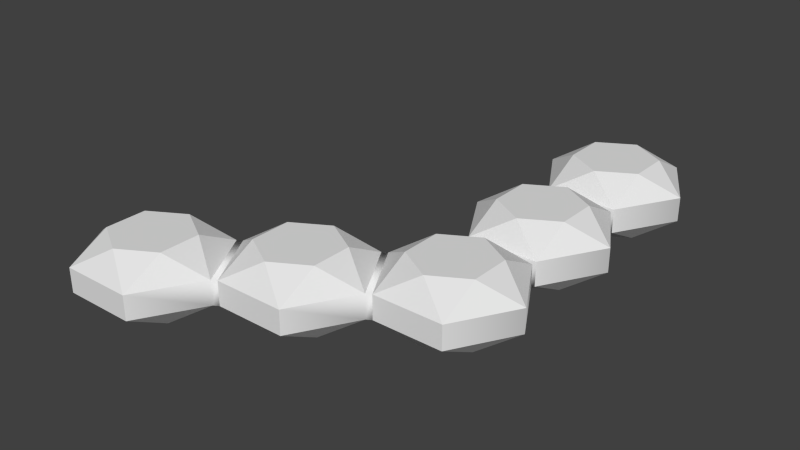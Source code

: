 # Source: 5-gem-bend.blend  (saved by Blender 2.76.0; exported with 4.5.12 LTS)
import bpy
from mathutils import Matrix  # noqa: F401  (used for matrix-valued properties, if any)

bpy.ops.wm.read_factory_settings(use_empty=True)
scene = bpy.context.scene
scene.name = 'Scene'

# ---- collections
col_collection_1 = bpy.data.collections.new('Collection 1'); scene.collection.children.link(col_collection_1)

# ---- world
world_world = bpy.data.worlds.new('World'); scene.world = world_world
world_world.color = (0.05088, 0.05088, 0.05088)
world_world.use_sun_shadow = False
world_world.sun_shadow_jitter_overblur = 0.0
world_world.cycles.sampling_method = 'MANUAL'
world_world.cycles.sample_map_resolution = 256

# ---- meshes
me_gem_003 = bpy.data.meshes.new('Gem.003')
me_gem_003.from_pydata([(3.787, 0.4742, -5.36), (3.787, 0.4742, -5.96), (3.268, 0.4742, -6.26), (2.748, 0.4742, -5.96), (2.748, 0.4742, -5.36), (3.268, 0.4742, -5.06), (3.787, 0.156, -6.56), (3.787, -0.2, -6.56), (2.748, -0.2, -6.56), (2.748, 0.156, -6.56), (2.228, -0.2, -5.66), (2.228, 0.156, -5.66), (3.787, -0.2, -4.76), (3.787, 0.156, -4.76), (2.748, 0.156, -4.76), (2.748, -0.2, -4.76), (4.307, 0.156, -5.66), (4.307, -0.2, -5.66), (2.748, -0.5182, -5.36), (2.748, -0.5182, -5.96), (3.268, -0.5182, -6.26), (3.787, -0.5182, -5.96), (3.787, -0.5182, -5.36), (3.268, -0.5182, -5.06), (3.787, 0.4742, -3.473), (3.787, 0.4742, -4.073), (3.268, 0.4742, -4.373), (2.748, 0.4742, -4.073), (2.748, 0.4742, -3.473), (3.268, 0.4742, -3.173), (3.787, 0.156, -4.673), (3.787, -0.2, -4.673), (2.748, -0.2, -4.673), (2.748, 0.156, -4.673), (2.228, -0.2, -3.773), (2.228, 0.156, -3.773), (3.787, -0.2, -2.873), (3.787, 0.156, -2.873), (2.748, 0.156, -2.873), (2.748, -0.2, -2.873), (4.307, 0.156, -3.773), (4.307, -0.2, -3.773), (2.748, -0.5182, -3.473), (2.748, -0.5182, -4.073), (3.268, -0.5182, -4.373), (3.787, -0.5182, -4.073), (3.787, -0.5182, -3.473), (3.268, -0.5182, -3.173), (0.5195, 0.4742, 0.2999), (0.5195, 0.4742, -0.2999), (-2e-06, 0.4742, -0.5998), (-0.5195, 0.4742, -0.2999), (-0.5195, 0.4742, 0.2999), (2e-06, 0.4742, 0.5998), (0.5196, 0.156, -0.9), (0.5196, -0.2, -0.9), (-0.5196, -0.2, -0.9), (-0.5196, 0.156, -0.9), (-1.039, -0.2, -9.54e-10), (-1.039, 0.156, 9.54e-10), (0.5196, -0.2, 0.9), (0.5196, 0.156, 0.9), (-0.5196, 0.156, 0.9), (-0.5196, -0.2, 0.9), (1.039, 0.156, 9.54e-10), (1.039, -0.2, -9.54e-10), (-0.5195, -0.5182, 0.2999), (-0.5195, -0.5182, -0.2999), (2e-06, -0.5182, -0.5998), (0.5195, -0.5182, -0.2999), (0.5195, -0.5182, 0.2999), (-2e-06, -0.5182, 0.5998), (2.153, 0.4742, -0.6434), (2.153, 0.4742, -1.243), (1.634, 0.4742, -1.543), (1.114, 0.4742, -1.243), (1.114, 0.4742, -0.6434), (1.634, 0.4742, -0.3435), (2.153, 0.156, -1.843), (2.153, -0.2, -1.843), (1.114, -0.2, -1.843), (1.114, 0.156, -1.843), (0.5946, -0.2, -0.9433), (0.5946, 0.156, -0.9433), (2.153, -0.2, -0.0433), (2.153, 0.156, -0.0433), (1.114, 0.156, -0.0433), (1.114, -0.2, -0.0433), (2.673, 0.156, -0.9433), (2.673, -0.2, -0.9433), (1.114, -0.5182, -0.6434), (1.114, -0.5182, -1.243), (1.634, -0.5182, -1.543), (2.153, -0.5182, -1.243), (2.153, -0.5182, -0.6434), (1.634, -0.5182, -0.3435), (3.787, 0.4742, -1.587), (3.787, 0.4742, -2.187), (3.268, 0.4742, -2.486), (2.748, 0.4742, -2.187), (2.748, 0.4742, -1.587), (3.268, 0.4742, -1.287), (3.787, 0.156, -2.787), (3.787, -0.2, -2.787), (2.748, -0.2, -2.787), (2.748, 0.156, -2.787), (2.228, -0.2, -1.887), (2.228, 0.156, -1.887), (3.787, -0.2, -0.9866), (3.787, 0.156, -0.9866), (2.748, 0.156, -0.9866), (2.748, -0.2, -0.9866), (4.307, 0.156, -1.887), (4.307, -0.2, -1.887), (2.748, -0.5182, -1.587), (2.748, -0.5182, -2.187), (3.268, -0.5182, -2.486), (3.787, -0.5182, -2.187), (3.787, -0.5182, -1.587), (3.268, -0.5182, -1.287)], [], [(0, 1, 2, 3, 4, 5), (6, 7, 8, 9), (9, 8, 10, 11), (9, 3, 2), (11, 14, 4), (1, 0, 16), (14, 5, 4), (6, 9, 2), (16, 6, 1), (1, 6, 2), (9, 11, 3), (13, 16, 0), (4, 3, 11), (14, 13, 5), (0, 5, 13), (18, 19, 20, 21, 22, 23), (15, 14, 11, 10), (7, 21, 20), (17, 12, 22), (19, 18, 10), (12, 23, 22), (8, 7, 20), (10, 8, 19), (19, 8, 20), (7, 17, 21), (15, 10, 18), (22, 21, 17), (12, 15, 23), (18, 23, 15), (17, 16, 13, 12), (17, 7, 6, 16), (24, 25, 26, 27, 28, 29), (33, 32, 34, 35), (33, 27, 26), (35, 38, 28), (25, 24, 40), (38, 29, 28), (30, 33, 26), (40, 30, 25), (25, 30, 26), (33, 35, 27), (37, 40, 24), (28, 27, 35), (38, 37, 29), (24, 29, 37), (42, 43, 44, 45, 46, 47), (39, 38, 35, 34), (31, 45, 44), (41, 36, 46), (43, 42, 34), (36, 47, 46), (32, 31, 44), (34, 32, 43), (43, 32, 44), (31, 41, 45), (39, 34, 42), (46, 45, 41), (36, 39, 47), (42, 47, 39), (41, 40, 37, 36), (41, 31, 30, 40), (48, 49, 50, 51, 52, 53), (54, 55, 56, 57), (57, 56, 58, 59), (60, 61, 62, 63), (57, 51, 50), (59, 62, 52), (49, 48, 64), (62, 53, 52), (54, 57, 50), (64, 54, 49), (49, 54, 50), (57, 59, 51), (61, 64, 48), (52, 51, 59), (62, 61, 53), (48, 53, 61), (66, 67, 68, 69, 70, 71), (63, 62, 59, 58), (55, 69, 68), (65, 60, 70), (67, 66, 58), (60, 71, 70), (56, 55, 68), (58, 56, 67), (67, 56, 68), (55, 65, 69), (63, 58, 66), (70, 69, 65), (60, 63, 71), (66, 71, 63), (65, 64, 61, 60), (72, 73, 74, 75, 76, 77), (78, 79, 80, 81), (81, 80, 82, 83), (84, 85, 86, 87), (81, 75, 74), (83, 86, 76), (73, 72, 88), (86, 77, 76), (78, 81, 74), (88, 78, 73), (73, 78, 74), (81, 83, 75), (85, 88, 72), (76, 75, 83), (86, 85, 77), (72, 77, 85), (90, 91, 92, 93, 94, 95), (79, 93, 92), (89, 84, 94), (91, 90, 82), (84, 95, 94), (80, 79, 92), (82, 80, 91), (91, 80, 92), (79, 89, 93), (87, 82, 90), (94, 93, 89), (84, 87, 95), (90, 95, 87), (89, 88, 85, 84), (96, 97, 98, 99, 100, 101), (105, 104, 106, 107), (108, 109, 110, 111), (105, 99, 98), (107, 110, 100), (97, 96, 112), (110, 101, 100), (102, 105, 98), (112, 102, 97), (97, 102, 98), (105, 107, 99), (109, 112, 96), (100, 99, 107), (110, 109, 101), (96, 101, 109), (114, 115, 116, 117, 118, 119), (103, 117, 116), (113, 108, 118), (115, 114, 106), (108, 119, 118), (104, 103, 116), (106, 104, 115), (115, 104, 116), (103, 113, 117), (111, 106, 114), (118, 117, 113), (108, 111, 119), (114, 119, 111), (113, 112, 109, 108), (113, 103, 102, 112), (15, 12, 31, 32), (14, 15, 32, 33), (14, 33, 30, 13), (12, 13, 30, 31), (38, 39, 104, 105), (39, 36, 103, 104), (36, 37, 102, 103), (38, 105, 102, 37), (78, 107, 106, 79), (89, 79, 106, 111), (88, 110, 107, 78), (89, 111, 110, 88), (54, 83, 82, 55), (65, 55, 82, 87), (64, 86, 83, 54), (65, 87, 86, 64)])
me_gem_003.polygons.foreach_set('use_smooth', [True] * 168)
_k = set([(0, 1), (0, 5), (0, 13), (0, 16), (1, 2), (1, 6), (1, 16), (2, 3), (2, 6), (2, 9), (3, 4), (3, 9), (3, 11), (4, 5), (4, 11), (4, 14), (5, 13), (5, 14), (6, 7), (6, 9), (6, 16), (7, 8), (7, 17), (7, 20), (7, 21), (8, 9), (8, 10), (8, 19), (8, 20), (9, 11), (10, 11), (10, 15), (10, 18), (10, 19), (11, 14), (12, 13), (12, 15), (12, 17), (12, 22), (12, 23), (13, 14), (13, 16), (14, 15), (15, 18), (15, 23), (17, 21), (17, 22), (18, 19), (18, 23), (19, 20), (20, 21), (21, 22), (22, 23), (24, 25), (24, 29), (24, 37), (24, 40), (25, 26), (25, 30), (25, 40), (26, 27), (26, 30), (26, 33), (27, 28), (27, 33), (27, 35), (28, 29), (28, 35), (28, 38), (29, 37), (29, 38), (30, 31), (30, 33), (30, 40), (31, 32), (31, 41), (31, 44), (31, 45), (32, 33), (32, 34), (32, 43), (32, 44), (33, 35), (34, 35), (34, 39), (34, 42), (34, 43), (35, 38), (36, 37), (36, 39), (36, 41), (36, 46), (36, 47), (37, 38), (37, 40), (38, 39), (39, 42), (39, 47), (41, 45), (41, 46), (42, 43), (42, 47), (43, 44), (44, 45), (45, 46), (46, 47), (48, 49), (48, 53), (48, 61), (48, 64), (49, 50), (49, 54), (49, 64), (50, 51), (50, 54), (50, 57), (51, 52), (51, 57), (51, 59), (52, 53), (52, 59), (52, 62), (53, 61), (53, 62), (54, 55), (54, 57), (54, 64), (55, 56), (55, 65), (55, 68), (55, 69), (56, 57), (56, 58), (56, 67), (56, 68), (57, 59), (58, 59), (58, 63), (58, 66), (58, 67), (59, 62), (60, 61), (60, 63), (60, 65), (60, 70), (60, 71), (61, 62), (61, 64), (62, 63), (63, 66), (63, 71), (65, 69), (65, 70), (66, 67), (66, 71), (67, 68), (68, 69), (69, 70), (70, 71), (72, 73), (72, 77), (72, 85), (72, 88), (73, 74), (73, 78), (73, 88), (74, 75), (74, 78), (74, 81), (75, 76), (75, 81), (75, 83), (76, 77), (76, 83), (76, 86), (77, 85), (77, 86), (78, 79), (78, 81), (78, 88), (79, 80), (79, 89), (79, 92), (79, 93), (80, 81), (80, 82), (80, 91), (80, 92), (81, 83), (82, 83), (82, 87), (82, 90), (82, 91), (83, 86), (84, 85), (84, 87), (84, 89), (84, 94), (84, 95), (85, 86), (85, 88), (86, 87), (87, 90), (87, 95), (89, 93), (89, 94), (90, 91), (90, 95), (91, 92), (92, 93), (93, 94), (94, 95), (96, 97), (96, 101), (96, 109), (96, 112), (97, 98), (97, 102), (97, 112), (98, 99), (98, 102), (98, 105), (99, 100), (99, 105), (99, 107), (100, 101), (100, 107), (100, 110), (101, 109), (101, 110), (102, 103), (102, 105), (102, 112), (103, 104), (103, 113), (103, 116), (103, 117), (104, 105), (104, 106), (104, 115), (104, 116), (105, 107), (106, 107), (106, 111), (106, 114), (106, 115), (107, 110), (108, 109), (108, 111), (108, 113), (108, 118), (108, 119), (109, 110), (109, 112), (110, 111), (111, 114), (111, 119), (113, 117), (113, 118), (114, 115), (114, 119), (115, 116), (116, 117), (117, 118), (118, 119)])
me_gem_003.attributes.new('sharp_edge', 'BOOLEAN', 'EDGE').data.foreach_set('value', [ (min(e.vertices), max(e.vertices)) in _k for e in me_gem_003.edges])
me_gem_003.use_remesh_preserve_volume = False
me_gem_003.use_remesh_preserve_attributes = False
me_gem_003.use_mirror_vertex_groups = False
me_gem_003.update()
me_gem_003.normals_split_custom_set([tuple(v) for v in zip(*[iter([0.0, 1.0, 0.0, 0.0, 1.0, 0.0, 0.0, 1.0, 0.0, 0.0, 1.0, 0.0, 0.0, 1.0, 0.0, 0.0, 1.0, 0.0, 0.0, 0.0, -1.0, 0.0, 0.0, -1.0, 0.0, 0.0, -1.0, 0.0, 0.0, -1.0, -0.866, 0.0, -0.5, -0.866, 0.0, -0.5, -0.866, 0.0, -0.5, -0.866, 0.0, -0.5, -0.2611, 0.8529, -0.4522, -0.2611, 0.8529, -0.4522, -0.2611, 0.8529, -0.4522, -0.63, 0.6862, 0.3637, -0.63, 0.6862, 0.3637, -0.63, 0.6862, 0.3637, 0.5221, 0.8529, -1.794e-06, 0.5221, 0.8529, -1.794e-06, 0.5221, 0.8529, -1.794e-06, -0.2611, 0.8529, 0.4522, -0.2611, 0.8529, 0.4522, -0.2611, 0.8529, 0.4522, 0.0, 0.6862, -0.7274, 0.0, 0.6862, -0.7274, 0.0, 0.6862, -0.7274, 0.63, 0.6862, -0.3637, 0.63, 0.6862, -0.3637, 0.63, 0.6862, -0.3637, 0.2611, 0.8529, -0.4522, 0.2611, 0.8529, -0.4522, 0.2611, 0.8529, -0.4522, -0.63, 0.6862, -0.3637, -0.63, 0.6862, -0.3637, -0.63, 0.6862, -0.3637, 0.63, 0.6862, 0.3637, 0.63, 0.6862, 0.3637, 0.63, 0.6862, 0.3637, -0.5221, 0.8529, 1.794e-06, -0.5221, 0.8529, 1.794e-06, -0.5221, 0.8529, 1.794e-06, 0.0, 0.6862, 0.7274, 0.0, 0.6862, 0.7274, 0.0, 0.6862, 0.7274, 0.2611, 0.8529, 0.4522, 0.2611, 0.8529, 0.4522, 0.2611, 0.8529, 0.4522, 0.0, -1.0, 0.0, 0.0, -1.0, 0.0, 0.0, -1.0, 0.0, 0.0, -1.0, 0.0, 0.0, -1.0, 0.0, 0.0, -1.0, 0.0, -0.866, 0.0, 0.5, -0.866, 0.0, 0.5, -0.866, 0.0, 0.5, -0.866, 0.0, 0.5, 0.2611, -0.8529, -0.4522, 0.2611, -0.8529, -0.4522, 0.2611, -0.8529, -0.4522, 0.63, -0.6862, 0.3637, 0.63, -0.6862, 0.3637, 0.63, -0.6862, 0.3637, -0.5221, -0.8529, -1.875e-06, -0.5221, -0.8529, -1.875e-06, -0.5221, -0.8529, -1.875e-06, 0.2611, -0.8529, 0.4522, 0.2611, -0.8529, 0.4522, 0.2611, -0.8529, 0.4522, 0.0, -0.6862, -0.7274, 0.0, -0.6862, -0.7274, 0.0, -0.6862, -0.7274, -0.63, -0.6862, -0.3637, -0.63, -0.6862, -0.3637, -0.63, -0.6862, -0.3637, -0.2611, -0.8529, -0.4522, -0.2611, -0.8529, -0.4522, -0.2611, -0.8529, -0.4522, 0.63, -0.6862, -0.3637, 0.63, -0.6862, -0.3637, 0.63, -0.6862, -0.3637, -0.63, -0.6862, 0.3637, -0.63, -0.6862, 0.3637, -0.63, -0.6862, 0.3637, 0.5221, -0.8529, 1.875e-06, 0.5221, -0.8529, 1.875e-06, 0.5221, -0.8529, 1.875e-06, 0.0, -0.6862, 0.7274, 0.0, -0.6862, 0.7274, 0.0, -0.6862, 0.7274, -0.2611, -0.8529, 0.4522, -0.2611, -0.8529, 0.4522, -0.2611, -0.8529, 0.4522, 1.0, 2.604e-06, 3.286e-07, 1.0, 2.604e-06, 3.286e-07, 0.866, 1.289e-06, 0.5, 0.866, 1.289e-06, 0.5, 1.0, 2.604e-06, 3.286e-07, 0.866, 3.222e-06, -0.5, 0.866, 3.222e-06, -0.5, 1.0, 2.604e-06, 3.286e-07, 0.0, 1.0, 0.0, 0.0, 1.0, 0.0, 0.0, 1.0, 0.0, 0.0, 1.0, 0.0, 0.0, 1.0, 0.0, 0.0, 1.0, 0.0, -0.866, 0.0, -0.5, -0.866, 0.0, -0.5, -0.866, 0.0, -0.5, -0.866, 0.0, -0.5, -0.2611, 0.8529, -0.4522, -0.2611, 0.8529, -0.4522, -0.2611, 0.8529, -0.4522, -0.63, 0.6862, 0.3637, -0.63, 0.6862, 0.3637, -0.63, 0.6862, 0.3637, 0.5221, 0.8529, -1.875e-06, 0.5221, 0.8529, -1.875e-06, 0.5221, 0.8529, -1.875e-06, -0.2611, 0.8529, 0.4522, -0.2611, 0.8529, 0.4522, -0.2611, 0.8529, 0.4522, 0.0, 0.6862, -0.7274, 0.0, 0.6862, -0.7274, 0.0, 0.6862, -0.7274, 0.63, 0.6862, -0.3637, 0.63, 0.6862, -0.3637, 0.63, 0.6862, -0.3637, 0.2611, 0.8529, -0.4522, 0.2611, 0.8529, -0.4522, 0.2611, 0.8529, -0.4522, -0.63, 0.6862, -0.3637, -0.63, 0.6862, -0.3637, -0.63, 0.6862, -0.3637, 0.63, 0.6862, 0.3637, 0.63, 0.6862, 0.3637, 0.63, 0.6862, 0.3637, -0.5221, 0.8529, 1.875e-06, -0.5221, 0.8529, 1.875e-06, -0.5221, 0.8529, 1.875e-06, 0.0, 0.6862, 0.7274, 0.0, 0.6862, 0.7274, 0.0, 0.6862, 0.7274, 0.2611, 0.8529, 0.4522, 0.2611, 0.8529, 0.4522, 0.2611, 0.8529, 0.4522, 0.0, -1.0, 0.0, 0.0, -1.0, 0.0, 0.0, -1.0, 0.0, 0.0, -1.0, 0.0, 0.0, -1.0, 0.0, 0.0, -1.0, 0.0, -0.866, 0.0, 0.5, -0.866, 0.0, 0.5, -0.866, 0.0, 0.5, -0.866, 0.0, 0.5, 0.2611, -0.8529, -0.4522, 0.2611, -0.8529, -0.4522, 0.2611, -0.8529, -0.4522, 0.63, -0.6862, 0.3637, 0.63, -0.6862, 0.3637, 0.63, -0.6862, 0.3637, -0.5221, -0.8529, -1.957e-06, -0.5221, -0.8529, -1.957e-06, -0.5221, -0.8529, -1.957e-06, 0.2611, -0.8529, 0.4522, 0.2611, -0.8529, 0.4522, 0.2611, -0.8529, 0.4522, 0.0, -0.6862, -0.7274, 0.0, -0.6862, -0.7274, 0.0, -0.6862, -0.7274, -0.63, -0.6862, -0.3637, -0.63, -0.6862, -0.3637, -0.63, -0.6862, -0.3637, -0.2611, -0.8529, -0.4522, -0.2611, -0.8529, -0.4522, -0.2611, -0.8529, -0.4522, 0.63, -0.6862, -0.3637, 0.63, -0.6862, -0.3637, 0.63, -0.6862, -0.3637, -0.63, -0.6862, 0.3637, -0.63, -0.6862, 0.3637, -0.63, -0.6862, 0.3637, 0.5221, -0.8529, 1.957e-06, 0.5221, -0.8529, 1.957e-06, 0.5221, -0.8529, 1.957e-06, 0.0, -0.6862, 0.7274, 0.0, -0.6862, 0.7274, 0.0, -0.6862, 0.7274, -0.2611, -0.8529, 0.4522, -0.2611, -0.8529, 0.4522, -0.2611, -0.8529, 0.4522, 1.0, 2.232e-06, 2.629e-07, 1.0, 2.232e-06, 2.629e-07, 0.866, 1.289e-06, 0.5, 0.866, 1.289e-06, 0.5, 1.0, 2.232e-06, 2.629e-07, 0.866, 2.578e-06, -0.5, 0.866, 2.578e-06, -0.5, 1.0, 2.232e-06, 2.629e-07, 0.0, 1.0, 0.0, 0.0, 1.0, 0.0, 0.0, 1.0, 0.0, 0.0, 1.0, 0.0, 0.0, 1.0, 0.0, 0.0, 1.0, 0.0, 0.0, 0.0, -1.0, 0.0, 0.0, -1.0, 0.0, 0.0, -1.0, 0.0, 0.0, -1.0, -0.866, 5.359e-09, -0.5, -0.866, 5.359e-09, -0.5, -0.866, 5.359e-09, -0.5, -0.866, 5.359e-09, -0.5, 0.0, 0.0, 1.0, 0.0, 0.0, 1.0, 0.0, 0.0, 1.0, 0.0, 0.0, 1.0, -0.2611, 0.8529, -0.4522, -0.2611, 0.8529, -0.4522, -0.2611, 0.8529, -0.4522, -0.63, 0.6862, 0.3637, -0.63, 0.6862, 0.3637, -0.63, 0.6862, 0.3637, 0.5221, 0.8529, -1.712e-06, 0.5221, 0.8529, -1.712e-06, 0.5221, 0.8529, -1.712e-06, -0.2611, 0.8529, 0.4522, -0.2611, 0.8529, 0.4522, -0.2611, 0.8529, 0.4522, 0.0, 0.6862, -0.7274, 0.0, 0.6862, -0.7274, 0.0, 0.6862, -0.7274, 0.63, 0.6862, -0.3637, 0.63, 0.6862, -0.3637, 0.63, 0.6862, -0.3637, 0.2611, 0.8529, -0.4522, 0.2611, 0.8529, -0.4522, 0.2611, 0.8529, -0.4522, -0.63, 0.6862, -0.3637, -0.63, 0.6862, -0.3637, -0.63, 0.6862, -0.3637, 0.63, 0.6862, 0.3637, 0.63, 0.6862, 0.3637, 0.63, 0.6862, 0.3637, -0.5221, 0.8529, 1.712e-06, -0.5221, 0.8529, 1.712e-06, -0.5221, 0.8529, 1.712e-06, 0.0, 0.6862, 0.7274, 0.0, 0.6862, 0.7274, 0.0, 0.6862, 0.7274, 0.2611, 0.8529, 0.4522, 0.2611, 0.8529, 0.4522, 0.2611, 0.8529, 0.4522, 0.0, -1.0, 0.0, 0.0, -1.0, 0.0, 0.0, -1.0, 0.0, 0.0, -1.0, 0.0, 0.0, -1.0, 0.0, 0.0, -1.0, 0.0, -0.866, -5.359e-09, 0.5, -0.866, -5.359e-09, 0.5, -0.866, -5.359e-09, 0.5, -0.866, -5.359e-09, 0.5, 0.2611, -0.8529, -0.4522, 0.2611, -0.8529, -0.4522, 0.2611, -0.8529, -0.4522, 0.63, -0.6862, 0.3637, 0.63, -0.6862, 0.3637, 0.63, -0.6862, 0.3637, -0.5221, -0.8529, -1.712e-06, -0.5221, -0.8529, -1.712e-06, -0.5221, -0.8529, -1.712e-06, 0.2611, -0.8529, 0.4522, 0.2611, -0.8529, 0.4522, 0.2611, -0.8529, 0.4522, 0.0, -0.6862, -0.7274, 0.0, -0.6862, -0.7274, 0.0, -0.6862, -0.7274, -0.63, -0.6862, -0.3637, -0.63, -0.6862, -0.3637, -0.63, -0.6862, -0.3637, -0.2611, -0.8529, -0.4522, -0.2611, -0.8529, -0.4522, -0.2611, -0.8529, -0.4522, 0.63, -0.6862, -0.3637, 0.63, -0.6862, -0.3637, 0.63, -0.6862, -0.3637, -0.63, -0.6862, 0.3637, -0.63, -0.6862, 0.3637, -0.63, -0.6862, 0.3637, 0.5221, -0.8529, 1.712e-06, 0.5221, -0.8529, 1.712e-06, 0.5221, -0.8529, 1.712e-06, 0.0, -0.6862, 0.7274, 0.0, -0.6862, 0.7274, 0.0, -0.6862, 0.7274, -0.2611, -0.8529, 0.4522, -0.2611, -0.8529, 0.4522, -0.2611, -0.8529, 0.4522, 0.628, -0.4597, 0.628, 0.628, 0.4597, 0.628, 0.866, 1.128e-06, 0.5, 0.866, 1.128e-06, 0.5, 0.0, 1.0, 0.0, 0.0, 1.0, 0.0, 0.0, 1.0, 0.0, 0.0, 1.0, 0.0, 0.0, 1.0, 0.0, 0.0, 1.0, 0.0, 0.0, 0.0, -1.0, 0.0, 0.0, -1.0, 0.0, 0.0, -1.0, 0.0, 0.0, -1.0, -0.866, 0.0, -0.5, -0.866, 0.0, -0.5, -0.866, 0.0, -0.5, -0.866, 0.0, -0.5, 0.0, 0.0, 1.0, 0.0, 0.0, 1.0, 0.0, 0.0, 1.0, 0.0, 0.0, 1.0, -0.2611, 0.8529, -0.4522, -0.2611, 0.8529, -0.4522, -0.2611, 0.8529, -0.4522, -0.63, 0.6862, 0.3637, -0.63, 0.6862, 0.3637, -0.63, 0.6862, 0.3637, 0.5221, 0.8529, -1.631e-06, 0.5221, 0.8529, -1.631e-06, 0.5221, 0.8529, -1.631e-06, -0.2611, 0.8529, 0.4522, -0.2611, 0.8529, 0.4522, -0.2611, 0.8529, 0.4522, 0.0, 0.6862, -0.7274, 0.0, 0.6862, -0.7274, 0.0, 0.6862, -0.7274, 0.63, 0.6862, -0.3637, 0.63, 0.6862, -0.3637, 0.63, 0.6862, -0.3637, 0.2611, 0.8529, -0.4522, 0.2611, 0.8529, -0.4522, 0.2611, 0.8529, -0.4522, -0.63, 0.6862, -0.3637, -0.63, 0.6862, -0.3637, -0.63, 0.6862, -0.3637, 0.63, 0.6862, 0.3637, 0.63, 0.6862, 0.3637, 0.63, 0.6862, 0.3637, -0.5221, 0.8529, 1.712e-06, -0.5221, 0.8529, 1.712e-06, -0.5221, 0.8529, 1.712e-06, 0.0, 0.6862, 0.7274, 0.0, 0.6862, 0.7274, 0.0, 0.6862, 0.7274, 0.2611, 0.8529, 0.4522, 0.2611, 0.8529, 0.4522, 0.2611, 0.8529, 0.4522, 0.0, -1.0, 0.0, 0.0, -1.0, 0.0, 0.0, -1.0, 0.0, 0.0, -1.0, 0.0, 0.0, -1.0, 0.0, 0.0, -1.0, 0.0, 0.2611, -0.8529, -0.4522, 0.2611, -0.8529, -0.4522, 0.2611, -0.8529, -0.4522, 0.63, -0.6862, 0.3637, 0.63, -0.6862, 0.3637, 0.63, -0.6862, 0.3637, -0.5221, -0.8529, -1.631e-06, -0.5221, -0.8529, -1.631e-06, -0.5221, -0.8529, -1.631e-06, 0.2611, -0.8529, 0.4522, 0.2611, -0.8529, 0.4522, 0.2611, -0.8529, 0.4522, 0.0, -0.6862, -0.7274, 0.0, -0.6862, -0.7274, 0.0, -0.6862, -0.7274, -0.63, -0.6862, -0.3637, -0.63, -0.6862, -0.3637, -0.63, -0.6862, -0.3637, -0.2611, -0.8529, -0.4522, -0.2611, -0.8529, -0.4522, -0.2611, -0.8529, -0.4522, 0.63, -0.6862, -0.3637, 0.63, -0.6862, -0.3637, 0.63, -0.6862, -0.3637, -0.63, -0.6862, 0.3637, -0.63, -0.6862, 0.3637, -0.63, -0.6862, 0.3637, 0.5221, -0.8529, 1.631e-06, 0.5221, -0.8529, 1.631e-06, 0.5221, -0.8529, 1.631e-06, 0.0, -0.6862, 0.7274, 0.0, -0.6862, 0.7274, 0.0, -0.6862, 0.7274, -0.2611, -0.8529, 0.4522, -0.2611, -0.8529, 0.4522, -0.2611, -0.8529, 0.4522, 0.628, -0.4597, 0.628, 0.628, 0.4597, 0.628, 0.866, 1.289e-06, 0.5, 0.866, 1.289e-06, 0.5, -3.952e-13, 1.0, 1.435e-07, -3.952e-13, 1.0, 1.435e-07, -3.952e-13, 1.0, 1.435e-07, -3.952e-13, 1.0, 1.435e-07, -3.952e-13, 1.0, 1.435e-07, -3.952e-13, 1.0, 1.435e-07, -0.866, 0.0, -0.5, -0.866, 0.0, -0.5, -0.866, 0.0, -0.5, -0.866, 0.0, -0.5, 0.0, -8.371e-08, 1.0, 0.0, -8.371e-08, 1.0, 0.0, -8.371e-08, 1.0, 0.0, -8.371e-08, 1.0, -0.2611, 0.8529, -0.4522, -0.2611, 0.8529, -0.4522, -0.2611, 0.8529, -0.4522, -0.63, 0.6862, 0.3637, -0.63, 0.6862, 0.3637, -0.63, 0.6862, 0.3637, 0.5221, 0.8529, -1.712e-06, 0.5221, 0.8529, -1.712e-06, 0.5221, 0.8529, -1.712e-06, -0.2611, 0.8529, 0.4522, -0.2611, 0.8529, 0.4522, -0.2611, 0.8529, 0.4522, 0.0, 0.6862, -0.7274, 0.0, 0.6862, -0.7274, 0.0, 0.6862, -0.7274, 0.63, 0.6862, -0.3637, 0.63, 0.6862, -0.3637, 0.63, 0.6862, -0.3637, 0.2611, 0.8529, -0.4522, 0.2611, 0.8529, -0.4522, 0.2611, 0.8529, -0.4522, -0.63, 0.6862, -0.3637, -0.63, 0.6862, -0.3637, -0.63, 0.6862, -0.3637, 0.63, 0.6862, 0.3637, 0.63, 0.6862, 0.3637, 0.63, 0.6862, 0.3637, -0.5221, 0.8529, 2.038e-06, -0.5221, 0.8529, 2.038e-06, -0.5221, 0.8529, 2.038e-06, 0.0, 0.6862, 0.7274, 0.0, 0.6862, 0.7274, 0.0, 0.6862, 0.7274, 0.2611, 0.8529, 0.4522, 0.2611, 0.8529, 0.4522, 0.2611, 0.8529, 0.4522, -3.952e-13, -1.0, -1.275e-07, -3.952e-13, -1.0, -1.275e-07, -3.952e-13, -1.0, -1.275e-07, -3.952e-13, -1.0, -1.275e-07, -3.952e-13, -1.0, -1.275e-07, -3.952e-13, -1.0, -1.275e-07, 0.2611, -0.8529, -0.4522, 0.2611, -0.8529, -0.4522, 0.2611, -0.8529, -0.4522, 0.63, -0.6862, 0.3637, 0.63, -0.6862, 0.3637, 0.63, -0.6862, 0.3637, -0.5221, -0.8529, -2.12e-06, -0.5221, -0.8529, -2.12e-06, -0.5221, -0.8529, -2.12e-06, 0.2611, -0.8529, 0.4522, 0.2611, -0.8529, 0.4522, 0.2611, -0.8529, 0.4522, 0.0, -0.6862, -0.7274, 0.0, -0.6862, -0.7274, 0.0, -0.6862, -0.7274, -0.63, -0.6862, -0.3637, -0.63, -0.6862, -0.3637, -0.63, -0.6862, -0.3637, -0.2611, -0.8529, -0.4522, -0.2611, -0.8529, -0.4522, -0.2611, -0.8529, -0.4522, 0.63, -0.6862, -0.3637, 0.63, -0.6862, -0.3637, 0.63, -0.6862, -0.3637, -0.63, -0.6862, 0.3637, -0.63, -0.6862, 0.3637, -0.63, -0.6862, 0.3637, 0.5221, -0.8529, 1.712e-06, 0.5221, -0.8529, 1.712e-06, 0.5221, -0.8529, 1.712e-06, 0.0, -0.6862, 0.7274, 0.0, -0.6862, 0.7274, 0.0, -0.6862, 0.7274, -0.2611, -0.8529, 0.4522, -0.2611, -0.8529, 0.4522, -0.2611, -0.8529, 0.4522, 1.0, 2.957e-06, 2.848e-07, 1.0, 2.957e-06, 1.534e-07, 0.866, 1.255e-06, 0.5, 0.866, 1.255e-06, 0.5, 1.0, 2.957e-06, 2.848e-07, 0.866, 3.867e-06, -0.5, 0.866, 3.867e-06, -0.5, 1.0, 2.957e-06, 1.534e-07, -0.7071, -0.7071, -6.586e-06, 0.7071, -0.7071, -3.666e-06, 0.7071, -0.7071, -3.666e-06, -0.7071, -0.7071, -6.586e-06, -0.7071, 0.7071, -1.2e-06, -0.7071, -0.7071, -6.586e-06, -0.7071, -0.7071, -6.586e-06, -0.7071, 0.7071, -1.2e-06, -0.7071, 0.7071, -1.2e-06, -0.7071, 0.7071, -1.2e-06, 0.7071, 0.7071, 1.72e-06, 0.7071, 0.7071, 1.72e-06, 0.7071, -0.7071, -3.666e-06, 0.7071, 0.7071, 1.72e-06, 0.7071, 0.7071, 1.72e-06, 0.7071, -0.7071, -3.666e-06, -0.7071, 0.7071, -4.244e-06, -0.7071, -0.7071, -3.893e-06, -0.7071, -0.7071, -3.893e-06, -0.7071, 0.7071, -4.244e-06, -0.7071, -0.7071, -3.893e-06, 0.7071, -0.7071, -9.733e-07, 0.7071, -0.7071, -9.733e-07, -0.7071, -0.7071, -3.893e-06, 0.7071, -0.7071, -9.733e-07, 0.7071, 0.7071, -1.324e-06, 0.7071, 0.7071, -1.324e-06, 0.7071, -0.7071, -9.733e-07, -0.7071, 0.7071, -4.244e-06, -0.7071, 0.7071, -4.244e-06, 0.7071, 0.7071, -1.324e-06, 0.7071, 0.7071, -1.324e-06, -0.3536, 0.7071, -0.6124, -0.3536, 0.7071, -0.6124, -0.3536, -0.7071, -0.6124, -0.3536, -0.7071, -0.6124, 0.628, -0.4597, 0.628, -0.3536, -0.7071, -0.6124, -0.3536, -0.7071, -0.6124, 0.3536, -0.7071, 0.6124, 0.628, 0.4597, 0.628, 0.3536, 0.7071, 0.6124, -0.3536, 0.7071, -0.6124, -0.3536, 0.7071, -0.6124, 0.628, -0.4597, 0.628, 0.3536, -0.7071, 0.6124, 0.3536, 0.7071, 0.6124, 0.628, 0.4597, 0.628, -0.3536, 0.7071, -0.6124, -0.3535, 0.7071, -0.6124, -0.3535, -0.7071, -0.6124, -0.3535, -0.7071, -0.6124, 0.628, -0.4597, 0.628, -0.3535, -0.7071, -0.6124, -0.3535, -0.7071, -0.6124, 0.3535, -0.7071, 0.6124, 0.628, 0.4597, 0.628, 0.3535, 0.7071, 0.6124, -0.3535, 0.7071, -0.6124, -0.3536, 0.7071, -0.6124, 0.628, -0.4597, 0.628, 0.3535, -0.7071, 0.6124, 0.3535, 0.7071, 0.6124, 0.628, 0.4597, 0.628])] * 3)])

# ---- objects
ob_gem_003 = bpy.data.objects.new('Gem.003', me_gem_003)

# ---- transforms, parenting, visibility, modifiers, constraints
ob_gem_003.location = (-3.268, -1.887, 0.0006855)
ob_gem_003.rotation_mode = 'AXIS_ANGLE'
ob_gem_003.rotation_axis_angle = (4.712, -1.0, -0.0, -2.914e-09)
ob_gem_003.lineart.crease_threshold = 0.0

# ---- collection membership
col_collection_1.objects.link(ob_gem_003)

# ---- scene / render settings (as saved in the file)
scene.frame_start = 1; scene.frame_end = 250; scene.frame_set(1)
scene.render.engine = 'BLENDER_EEVEE_NEXT'
scene.render.resolution_percentage = 50
scene.render.dither_intensity = 0.0
scene.cycles.use_denoising = False
scene.cycles.samples = 10
scene.cycles.sampling_pattern = 'TABULATED_SOBOL'
scene.cycles.light_sampling_threshold = 0.0
scene.cycles.use_adaptive_sampling = False
scene.cycles.use_light_tree = False
scene.cycles.blur_glossy = 0.0
scene.cycles.pixel_filter_type = 'GAUSSIAN'
scene.cycles.sample_clamp_indirect = 0.0
scene.view_settings.view_transform = 'Standard'
scene.unit_settings.scale_length = 10.0
bpy.context.view_layer.update()

# ---- added for rendering (the .blend has no active camera and no usable light): camera, sun
cam_auto = bpy.data.cameras.new('AutoCamera')
cam_auto.lens = 50.0
cam_auto.sensor_width = 36.0
cam_auto.clip_end = 1000.0
ob_auto_camera = bpy.data.objects.new('AutoCamera', cam_auto)
scene.collection.objects.link(ob_auto_camera)
ob_auto_camera.location = (6.90708, -9.30581, 6.81143)
ob_auto_camera.rotation_euler = (1.09748, -7.21219e-08, 0.694738)
scene.camera = ob_auto_camera
light_auto_sun = bpy.data.lights.new('AutoSun', 'SUN')
light_auto_sun.energy = 3.0
light_auto_sun.angle = 0.0523599
ob_auto_sun = bpy.data.objects.new('AutoSun', light_auto_sun)
scene.collection.objects.link(ob_auto_sun)
ob_auto_sun.rotation_euler = (0.872665, 0.174533, 0.523599)
bpy.context.view_layer.update()
